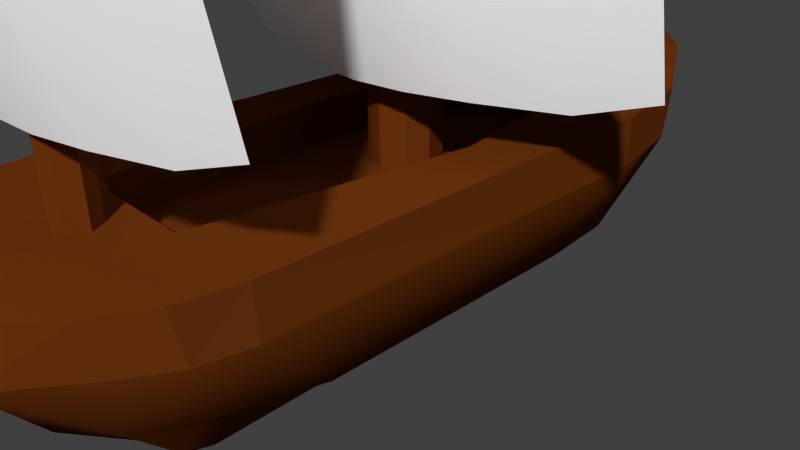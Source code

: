 # Source: P5Ship_export.blend  (saved by Blender 2.61.0; exported with 4.5.12 LTS)
import bpy
from mathutils import Matrix  # noqa: F401  (used for matrix-valued properties, if any)

bpy.ops.wm.read_factory_settings(use_empty=True)
scene = bpy.context.scene
scene.name = 'Scene'

# ---- collections
col_collection_1 = bpy.data.collections.new('Collection 1'); scene.collection.children.link(col_collection_1)

# ---- materials (node trees are filled in below, after node groups)
mat_body = bpy.data.materials.new('Body')
mat_body.alpha_threshold = 0.0
mat_body.use_transparent_shadow = False
mat_body.preview_render_type = 'SHADERBALL'
mat_body.diffuse_color = (0.152, 0.03424, 0.004941, 1.0)
mat_body.roughness = 0.5
mat_body.specular_intensity = 0.009677
mat_body.line_color = (0.0, 0.0, 0.0, 1.0)
mat_sail = bpy.data.materials.new('Sail')
mat_sail.alpha_threshold = 0.0
mat_sail.use_transparent_shadow = False
mat_sail.preview_render_type = 'SHADERBALL'
mat_sail.diffuse_color = (1.0, 1.0, 1.0, 1.0)
mat_sail.roughness = 0.5
mat_sail.specular_intensity = 0.000453
mat_sail.line_color = (0.0, 0.0, 0.0, 1.0)

# ---- material node trees

# ---- world
world_world = bpy.data.worlds.new('World'); scene.world = world_world
world_world.color = (0.05088, 0.05088, 0.05088)
world_world.use_sun_shadow = False
world_world.sun_shadow_jitter_overblur = 0.0
world_world.cycles.sampling_method = 'MANUAL'
world_world.cycles.sample_map_resolution = 256

# ---- cameras
cam_camera = bpy.data.cameras.new('Camera')
cam_camera.clip_end = 100.0
cam_camera.lens = 35.0
cam_camera.sensor_width = 32.0
cam_camera.sensor_height = 18.0
cam_camera.ortho_scale = 7.314
cam_camera.dof.focus_distance = 0.0
cam_camera.dof.aperture_fstop = 128.0

# ---- meshes
me_cube_002 = bpy.data.meshes.new('Cube.002')
me_cube_002.from_pydata([(0.8995, 7.995, 10.28), (-0.8995, 7.995, 10.28), (0.8995, 7.995, 5.9), (-0.8995, 7.995, 5.9), (0.8995, 7.995, 8.088), (-0.8995, 7.995, 8.088), (0.9034, 7.341, 3.894), (-0.9034, 7.341, 3.894), (0.8995, 7.304, 12.46), (-0.8995, 7.304, 12.46), (3.055, 7.233, 10.28), (-3.055, 7.233, 10.28), (3.055, 7.233, 5.9), (-3.055, 7.233, 5.9), (3.055, 7.233, 8.088), (-3.055, 7.233, 8.088), (3.04, 6.613, 3.917), (-3.04, 6.613, 3.917), (3.055, 6.542, 12.46), (-3.055, 6.542, 12.46), (1.846, 7.744, 10.28), (-1.846, 7.744, 10.28), (1.846, 7.744, 5.9), (-1.846, 7.744, 5.9), (0.0, 7.995, 10.28), (1.846, 7.744, 8.088), (-1.846, 7.744, 8.088), (0.0, 7.995, 5.9), (1.866, 7.095, 3.912), (-1.866, 7.095, 3.912), (4.052, 6.732, 10.25), (-4.052, 6.732, 10.25), (4.052, 6.732, 5.923), (-4.052, 6.732, 5.923), (1.846, 7.053, 12.46), (-1.846, 7.053, 12.46), (0.0, 7.995, 8.088), (0.0, 7.391, 3.868), (4.052, 6.777, 8.088), (-4.052, 6.777, 8.088), (0.0, 7.304, 12.46), (4.052, 6.305, 11.99), (-4.052, 6.305, 11.99), (4.052, 6.313, 4.216), (-4.052, 6.313, 4.216), (1.076, 1.321, 10.8), (-1.076, 1.321, 10.8), (1.076, 1.321, 5.565), (-1.076, 1.321, 5.565), (1.076, 1.321, 8.183), (-1.076, 1.321, 8.183), (1.081, 0.3367, 3.165), (-1.081, 0.3367, 3.165), (1.076, 0.2816, 13.42), (-1.076, 0.2816, 13.42), (3.655, 0.1742, 10.8), (-3.655, 0.1742, 10.8), (3.655, 0.1742, 5.565), (-3.655, 0.1742, 5.565), (3.655, 0.1742, 8.183), (-3.655, 0.1742, 8.183), (3.637, -0.7584, 3.192), (-3.637, -0.7584, 3.192), (3.655, -0.8654, 13.42), (-3.655, -0.8654, 13.42), (2.209, 0.9429, 10.8), (-2.209, 0.9429, 10.8), (2.209, 0.9429, 5.565), (-2.209, 0.9429, 5.565), (0.0, 1.321, 10.8), (2.209, 0.9429, 8.183), (-2.209, 0.9429, 8.183), (0.0, 1.321, 5.565), (2.233, -0.03369, 3.185), (-2.233, -0.03369, 3.185), (4.849, -0.5793, 10.77), (-4.849, -0.5793, 10.77), (4.849, -0.5793, 5.592), (-4.849, -0.5793, 5.592), (2.209, -0.09671, 13.42), (-2.209, -0.09671, 13.42), (0.0, 1.321, 8.183), (0.0, 0.4115, 3.134), (4.849, -0.5113, 8.183), (-4.849, -0.5113, 8.183), (0.0, 0.2816, 13.42), (4.849, -1.222, 12.85), (-4.849, -1.222, 12.85), (4.849, -1.209, 3.55), (-4.849, -1.209, 3.55), (0.0, 7.654, -0.756), (0.0, -6.563, -0.6071), (-2.112, -4.892, -0.2359), (2.112, -4.892, -0.2359), (-1.827, 6.437, -0.01895), (1.827, 6.437, -0.01895), (0.0, 9.508, 2.233), (0.0, -8.389, 2.233), (-2.425, -6.875, 2.233), (2.425, -6.875, 2.233), (-2.263, 7.826, 2.233), (2.263, 7.826, 2.233), (0.0, -0.6633, -0.6559), (-2.21, -0.2776, -0.3342), (2.21, -0.2776, -0.3342), (-2.816, -0.6633, 2.233), (2.816, -0.6633, 2.233), (0.0, 5.51, -0.6974), (-2.263, 3.563, -0.3448), (2.263, 3.563, -0.3448), (0.0, 5.539, 2.233), (-2.875, 5.521, 2.233), (2.875, 5.521, 2.233), (0.0, -4.425, -0.6559), (-2.196, -3.051, -0.3026), (2.196, -3.051, -0.3026), (0.0, -4.936, 2.233), (-2.816, -4.425, 2.233), (2.816, -4.425, 2.233), (0.0, 8.954, 0.756), (0.0, -8.181, 1.332), (-2.463, -6.581, 1.332), (2.463, -6.581, 1.332), (-2.352, 7.495, 1.332), (2.352, 7.495, 1.332), (0.0, -0.6633, 0.752), (-2.816, -0.6633, 1.332), (2.816, -0.6633, 1.332), (0.0, 5.539, 0.752), (-2.914, 5.509, 1.332), (2.914, 5.509, 1.332), (0.0, -4.425, 0.752), (-2.816, -4.425, 1.332), (2.816, -4.425, 1.332), (-0.7701, 6.831, -0.7393), (0.7701, 6.831, -0.7393), (-1.092, -6.091, -0.567), (1.092, -6.091, -0.567), (-1.406, 9.216, 2.233), (1.406, 9.216, 2.233), (-1.298, -8.389, 2.233), (1.298, -8.389, 2.233), (-1.108, -0.2475, -0.8581), (1.108, -0.2475, -0.8581), (-1.781, -0.6633, 2.233), (1.781, -0.6633, 2.233), (-1.092, 3.74, -0.9212), (1.092, 3.74, -0.9212), (-1.172, 5.533, 2.233), (1.172, 5.533, 2.233), (-1.139, -3.392, -0.81), (1.139, -3.392, -0.81), (-1.217, -4.936, 2.233), (1.217, -4.936, 2.233), (-1.298, -8.126, 1.332), (1.298, -8.126, 1.332), (-1.407, 9.21, 1.332), (1.407, 9.21, 1.332), (-0.6891, -4.334, -1.524), (0.6891, -4.334, -1.524), (-0.6814, -3.026, -1.612), (0.6814, -3.026, -1.612), (-0.6657, -0.2169, -1.676), (0.6657, -0.2169, -1.676), (-0.6361, 3.565, -1.812), (0.6361, 3.565, -1.812), (-0.5623, 5.632, -1.767), (0.5623, 5.632, -1.767), (0.0, -4.264, -1.682), (0.0, 5.574, -1.938), (0.0, -2.693, -1.969), (0.0, -0.1425, -2.073), (0.0, 3.143, -2.241), (-1.781, -0.6633, 1.442), (1.781, -0.6633, 1.442), (-1.217, -4.936, 1.442), (1.217, -4.936, 1.442), (-1.165, 5.539, 1.442), (1.165, 5.539, 1.442), (0.0, -4.936, 1.442), (0.0, 5.539, 1.442), (-0.3666, 11.88, 1.626), (0.3666, 11.88, 1.626), (-0.3666, 11.88, 2.233), (0.3666, 11.88, 2.233), (0.0, 11.88, 1.614), (0.0, 11.88, 2.233), (-1.1, -8.765, 0.3581), (1.1, -8.765, 0.3581), (-0.8628, -8.504, -0.3433), (0.8628, -8.504, -0.3433), (0.0, -9.176, 0.518), (0.0, -8.954, -0.2559), (-1.056, 10.3, 2.233), (1.056, 10.3, 2.233), (-1.056, 10.3, 1.477), (1.056, 10.3, 1.477), (0.0, 10.1, 1.058), (0.0, 6.706, -0.8006), (-2.043, 5.419, -0.09265), (2.043, 5.419, -0.09265), (0.0, 8.218, 2.233), (-2.706, 6.828, 2.233), (2.706, 6.828, 2.233), (0.0, 7.59, 0.8812), (-2.745, 6.613, 1.332), (2.745, 6.613, 1.332), (-1.055, 5.448, -0.9511), (1.055, 5.448, -0.9511), (-1.349, 7.59, 2.233), (1.349, 7.59, 2.233), (-0.6159, 4.97, -1.872), (0.6159, 4.97, -1.872), (0.0, 4.557, -2.275), (0.0, 6.99, 2.233), (-0.2311, 6.863, 2.233), (0.2311, 6.863, 2.233), (-0.2357, 6.162, 2.233), (0.2357, 6.162, 2.233), (0.0, 5.992, 2.233), (0.0, -6.234, 2.233), (-2.299, -0.6633, 2.233), (2.299, -0.6633, 2.233), (-2.332, 5.527, 2.233), (2.332, 5.527, 2.233), (-2.299, -4.425, 2.233), (2.299, -4.425, 2.233), (-1.569, 6.562, 2.233), (1.569, 6.562, 2.233), (-0.3891, 6.49, 2.233), (0.3891, 6.49, 2.233), (-1.969, -6.005, 2.233), (1.969, -6.005, 2.233), (-2.203, 6.588, 2.233), (2.203, 6.588, 2.233), (-0.2357, 6.162, 10.88), (0.2357, 6.162, 10.88), (-0.3891, 6.49, 10.88), (0.3891, 6.49, 10.88), (-0.2311, 6.863, 10.88), (0.2311, 6.863, 10.88), (0.0, 5.992, 10.88), (0.0, 6.99, 10.88), (0.0, 6.565, 10.88), (-0.4933, -0.48, 1.442), (0.4933, -0.48, 1.442), (0.0, -0.2697, 1.442), (-0.4949, -1.569, 1.442), (0.4949, -1.569, 1.442), (0.0, -1.825, 1.442), (-0.6413, -0.9706, 1.442), (0.6413, -0.9706, 1.442), (-0.6413, -0.9706, 11.55), (0.6413, -0.9706, 11.55), (-0.4949, -1.569, 11.55), (0.4949, -1.569, 11.55), (-0.4933, -0.48, 11.55), (0.4933, -0.48, 11.55), (0.0, -1.825, 11.55), (0.0, -0.2697, 11.55), (0.0, -0.9706, 11.55), (0.0, 10.83, 2.233), (-2.425, -6.875, 3.047), (2.425, -6.875, 3.047), (-1.969, -6.005, 3.047), (1.969, -6.005, 3.047), (-2.299, -4.425, 3.047), (2.299, -4.425, 3.047), (-1.217, -4.936, 3.047), (1.217, -4.936, 3.047), (0.0, -4.936, 3.047), (-1.298, -8.389, 3.047), (1.298, -8.389, 3.047), (0.0, -8.389, 3.047), (0.0, -6.234, 3.047), (-1.171, -6.226, 3.047), (1.171, -6.226, 3.047), (-1.298, -8.389, 3.928), (1.298, -8.389, 3.928), (-1.171, -6.226, 3.928), (1.171, -6.226, 3.928), (0.0, -6.234, 3.928), (0.0, -8.389, 3.928)], [(110, 128)], [(0, 24, 40, 8), (40, 24, 1, 9), (20, 0, 8, 34), (9, 1, 21, 35), (24, 0, 4, 36), (5, 1, 24, 36), (0, 20, 25, 4), (26, 21, 1, 5), (2, 27, 36, 4), (36, 27, 3, 5), (22, 2, 4, 25), (5, 3, 23, 26), (6, 37, 27, 2), (27, 37, 7, 3), (28, 6, 2, 22), (3, 7, 29, 23), (10, 20, 34, 18), (35, 21, 11, 19), (30, 10, 18, 41), (19, 11, 31, 42), (14, 25, 20, 10), (21, 26, 15, 11), (38, 14, 10, 30), (11, 15, 39, 31), (12, 22, 25, 14), (26, 23, 13, 15), (32, 12, 14, 38), (15, 13, 33, 39), (16, 28, 22, 12), (23, 29, 17, 13), (43, 16, 12, 32), (13, 17, 44, 33), (45, 69, 85, 53), (85, 69, 46, 54), (65, 45, 53, 79), (54, 46, 66, 80), (69, 45, 49, 81), (50, 46, 69, 81), (45, 65, 70, 49), (71, 66, 46, 50), (47, 72, 81, 49), (81, 72, 48, 50), (67, 47, 49, 70), (50, 48, 68, 71), (51, 82, 72, 47), (72, 82, 52, 48), (73, 51, 47, 67), (48, 52, 74, 68), (55, 65, 79, 63), (80, 66, 56, 64), (75, 55, 63, 86), (64, 56, 76, 87), (59, 70, 65, 55), (66, 71, 60, 56), (83, 59, 55, 75), (56, 60, 84, 76), (57, 67, 70, 59), (71, 68, 58, 60), (77, 57, 59, 83), (60, 58, 78, 84), (61, 73, 67, 57), (68, 74, 62, 58), (88, 61, 57, 77), (58, 62, 89, 78), (125, 102, 107, 128), (111, 129, 126, 105), (127, 130, 112, 106), (129, 108, 103, 126), (104, 109, 130, 127), (131, 113, 102, 125), (120, 91, 113, 131), (117, 132, 121, 98), (122, 133, 118, 99), (132, 114, 92, 121), (93, 115, 133, 122), (105, 126, 132, 117), (133, 127, 106, 118), (126, 103, 114, 132), (115, 104, 127, 133), (142, 103, 108, 146), (109, 104, 143, 147), (150, 114, 103, 142), (104, 115, 151, 143), (136, 92, 114, 150), (115, 93, 137, 151), (154, 121, 92, 136), (93, 122, 155, 137), (97, 140, 154, 120), (155, 141, 97, 120), (140, 98, 121, 154), (122, 99, 141, 155), (156, 123, 100, 138), (101, 124, 157, 139), (90, 134, 156, 119), (157, 135, 90, 119), (134, 94, 123, 156), (124, 95, 135, 157), (136, 150, 160, 158), (161, 151, 137, 159), (150, 142, 162, 160), (163, 143, 151, 161), (142, 146, 164, 162), (165, 147, 143, 163), (91, 136, 158, 168), (159, 137, 91, 168), (134, 90, 169, 166), (169, 90, 135, 167), (168, 158, 160, 170), (161, 159, 168, 170), (170, 160, 162, 171), (163, 161, 170, 171), (171, 162, 164, 172), (165, 163, 171, 172), (144, 152, 175, 173), (176, 153, 145, 174), (148, 144, 173, 177), (174, 145, 149, 178), (152, 116, 179, 175), (179, 116, 153, 176), (110, 148, 177, 180), (178, 149, 110, 180), (185, 181, 183, 186), (184, 182, 185, 186), (154, 136, 189, 187), (190, 137, 155, 188), (120, 154, 187, 191), (188, 155, 120, 191), (136, 91, 192, 189), (192, 91, 137, 190), (191, 187, 189, 192), (190, 188, 191, 192), (138, 193, 195, 156), (196, 194, 139, 157), (193, 183, 181, 195), (182, 184, 194, 196), (156, 195, 197, 119), (197, 196, 157, 119), (195, 181, 185, 197), (185, 182, 196, 197), (96, 261, 193, 138), (194, 261, 96, 139), (261, 186, 183, 193), (184, 186, 261, 194), (204, 119, 96, 201), (107, 198, 204, 128), (198, 90, 119, 204), (123, 205, 202, 100), (203, 206, 124, 101), (205, 129, 111, 202), (112, 130, 206, 203), (94, 199, 205, 123), (206, 200, 95, 124), (199, 108, 129, 205), (130, 109, 200, 206), (108, 199, 207, 146), (208, 200, 109, 147), (199, 94, 134, 207), (135, 95, 200, 208), (209, 138, 100, 202), (101, 139, 210, 203), (201, 96, 138, 209), (139, 96, 201, 210), (146, 207, 211, 164), (212, 208, 147, 165), (207, 134, 166, 211), (167, 135, 208, 212), (164, 211, 213, 172), (213, 212, 165, 172), (211, 166, 169, 213), (169, 167, 212, 213), (201, 209, 215, 214), (216, 210, 201, 214), (148, 110, 219, 217), (219, 110, 149, 218), (220, 120, 131), (220, 97, 120), (105, 221, 223, 111), (224, 222, 106, 112), (221, 144, 148, 223), (149, 145, 222, 224), (117, 225, 221, 105), (222, 226, 118, 106), (225, 152, 144, 221), (145, 153, 226, 222), (98, 231, 225, 117), (226, 232, 99, 118), (148, 227, 233, 223), (234, 228, 149, 224), (111, 223, 233, 202), (234, 224, 112, 203), (202, 233, 227, 209), (228, 234, 203, 210), (209, 227, 229, 215), (230, 228, 210, 216), (227, 148, 217, 229), (218, 149, 228, 230), (229, 217, 235, 237), (236, 218, 230, 238), (215, 229, 237, 239), (238, 230, 216, 240), (217, 219, 241, 235), (241, 219, 218, 236), (214, 215, 239, 242), (240, 216, 214, 242), (235, 241, 243, 237), (243, 241, 236, 238), (242, 239, 237, 243), (238, 240, 242, 243), (180, 177, 244, 246), (245, 178, 180, 246), (175, 179, 249, 247), (249, 179, 176, 248), (177, 173, 250, 244), (251, 174, 178, 245), (173, 175, 247, 250), (248, 176, 174, 251), (250, 247, 254, 252), (255, 248, 251, 253), (244, 250, 252, 256), (253, 251, 245, 257), (247, 249, 258, 254), (258, 249, 248, 255), (246, 244, 256, 259), (257, 245, 246, 259), (254, 258, 260, 252), (260, 258, 255, 253), (252, 260, 259, 256), (259, 260, 253, 257), (231, 98, 262, 264), (263, 99, 232, 265), (225, 231, 264, 266), (265, 232, 226, 267), (152, 225, 266, 268), (267, 226, 153, 269), (116, 152, 268, 270), (269, 153, 116, 270), (98, 140, 271, 262), (272, 141, 99, 263), (140, 97, 273, 271), (273, 97, 141, 272), (274, 270, 268, 275), (269, 270, 274, 276), (271, 275, 264, 262), (265, 276, 272, 263), (268, 266, 264, 275), (265, 267, 269, 276), (275, 271, 277, 279), (278, 272, 276, 280), (274, 275, 279, 281), (280, 276, 274, 281), (271, 273, 282, 277), (282, 273, 272, 278), (282, 281, 279, 277), (280, 281, 282, 278)])
me_cube_002.polygons.foreach_set('use_smooth', [1, 1, 1, 1, 1, 1, 1, 1, 1, 1, 1, 1, 1, 1, 1, 1, 1, 1, 1, 1, 1, 1, 1, 1, 1, 1, 1, 1, 1, 1, 1, 1, 1, 1, 1, 1, 1, 1, 1, 1, 1, 1, 1, 1, 1, 1, 1, 1, 1, 1, 1, 1, 1, 1, 1, 1, 1, 1, 1, 1, 1, 1, 1, 1, 0, 0, 0, 1, 1, 0, 0, 0, 0, 1, 1, 0, 0, 1, 1, 1, 1, 1, 1, 1, 1, 1, 1, 1, 1, 1, 1, 0, 0, 1, 1, 1, 1, 1, 1, 1, 1, 1, 1, 1, 1, 1, 1, 1, 1, 1, 1, 1, 1, 0, 0, 0, 0, 0, 0, 0, 0, 0, 0, 1, 1, 1, 1, 1, 1, 1, 1, 0, 0, 0, 0, 0, 0, 0, 0, 0, 0, 0, 0, 0, 0, 0, 0, 0, 0, 0, 1, 1, 1, 1, 1, 1, 1, 1, 0, 0, 0, 0, 1, 1, 1, 1, 1, 1, 1, 1, 0, 0, 0, 0, 0, 0, 0, 0, 0, 0, 0, 0, 0, 0, 0, 0, 0, 0, 0, 0, 0, 0, 0, 0, 0, 0, 0, 0, 0, 0, 0, 0, 0, 0, 0, 0, 0, 0, 0, 0, 0, 0, 0, 0, 0, 0, 0, 0, 0, 0, 0, 0, 0, 0, 0, 0, 0, 0, 0, 0, 0, 0, 0, 0, 0, 0, 1, 1, 1, 1, 0, 0, 0, 0, 0, 0, 0, 0, 0, 0, 1, 1, 0, 0])
me_cube_002.polygons.foreach_set('material_index', [1, 1, 1, 1, 1, 1, 1, 1, 1, 1, 1, 1, 1, 1, 1, 1, 1, 1, 1, 1, 1, 1, 1, 1, 1, 1, 1, 1, 1, 1, 1, 1, 1, 1, 1, 1, 1, 1, 1, 1, 1, 1, 1, 1, 1, 1, 1, 1, 1, 1, 1, 1, 1, 1, 1, 1, 1, 1, 1, 1, 1, 1, 1, 1, 0, 0, 0, 0, 0, 0, 0, 0, 0, 0, 0, 0, 0, 0, 0, 0, 0, 0, 0, 0, 0, 0, 0, 0, 0, 0, 0, 0, 0, 0, 0, 0, 0, 0, 0, 0, 0, 0, 0, 0, 0, 0, 0, 0, 0, 0, 0, 0, 0, 0, 0, 0, 0, 0, 0, 0, 0, 0, 0, 0, 0, 0, 0, 0, 0, 0, 0, 0, 0, 0, 0, 0, 0, 0, 0, 0, 0, 0, 0, 0, 0, 0, 0, 0, 0, 0, 0, 0, 0, 0, 0, 0, 0, 0, 0, 0, 0, 0, 0, 0, 0, 0, 0, 0, 0, 0, 0, 0, 0, 0, 0, 0, 0, 0, 0, 0, 0, 0, 0, 0, 0, 0, 0, 0, 0, 0, 0, 0, 0, 0, 0, 0, 0, 0, 0, 0, 0, 0, 0, 0, 0, 0, 0, 0, 0, 0, 0, 0, 0, 0, 0, 0, 0, 0, 0, 0, 0, 0, 0, 0, 0, 0, 0, 0, 0, 0, 0, 0, 0, 0, 0, 0, 0, 0, 0, 0, 0, 0, 0, 0, 0, 0, 0, 0, 0, 0, 0, 0, 0, 0])
me_cube_002.materials.append(mat_body)
me_cube_002.materials.append(mat_sail)
me_cube_002.use_remesh_preserve_volume = False
me_cube_002.use_remesh_preserve_attributes = False
me_cube_002.use_mirror_vertex_groups = False
me_cube_002.update()

# ---- objects
ob_cube_002 = bpy.data.objects.new('Cube.002', me_cube_002)
ob_camera = bpy.data.objects.new('Camera', cam_camera)

# ---- transforms, parenting, visibility, modifiers, constraints
ob_cube_002.location = (0.0, 0.0, 0.1363)
ob_cube_002.rotation_euler = (0.0, -0.0, -3.142)
ob_cube_002.scale = (0.7103, 0.565, 0.7103)
ob_cube_002.lock_rotations_4d = False
ob_cube_002.empty_display_type = 'ARROWS'
ob_cube_002.lineart.crease_threshold = 0.0
ob_camera.location = (7.481, -6.508, 5.344)
ob_camera.rotation_euler = (1.109, 0.01082, 0.8149)
ob_camera.lock_rotations_4d = False
ob_camera.empty_display_type = 'ARROWS'
ob_camera.color = (0.0, 0.0, 0.0, 0.0)
ob_camera.display_type = 'WIRE'
ob_camera.lineart.crease_threshold = 0.0

# ---- collection membership
col_collection_1.objects.link(ob_cube_002)
col_collection_1.objects.link(ob_camera)

# ---- scene / render settings (as saved in the file)
scene.camera = ob_camera
scene.frame_start = 1; scene.frame_end = 250; scene.frame_set(0)
scene.render.engine = 'BLENDER_EEVEE_NEXT'
scene.render.image_settings.color_mode = 'RGB'
scene.render.image_settings.compression = 90
scene.render.resolution_percentage = 50
scene.render.dither_intensity = 0.0
scene.render.bake_margin = 2
scene.render.bake_bias = 0.0
scene.cycles.use_denoising = False
scene.cycles.samples = 10
scene.cycles.sampling_pattern = 'TABULATED_SOBOL'
scene.cycles.light_sampling_threshold = 0.0
scene.cycles.use_adaptive_sampling = False
scene.cycles.use_light_tree = False
scene.cycles.blur_glossy = 0.0
scene.cycles.volume_bounces = 1
scene.cycles.pixel_filter_type = 'GAUSSIAN'
scene.cycles.sample_clamp_indirect = 0.0
scene.view_settings.view_transform = 'Standard'
bpy.context.view_layer.update()

# ---- added for rendering (the .blend has no usable light): sun
light_auto_sun = bpy.data.lights.new('AutoSun', 'SUN')
light_auto_sun.energy = 3.0
light_auto_sun.angle = 0.0523599
ob_auto_sun = bpy.data.objects.new('AutoSun', light_auto_sun)
scene.collection.objects.link(ob_auto_sun)
ob_auto_sun.rotation_euler = (0.872665, 0.174533, 0.523599)
bpy.context.view_layer.update()
